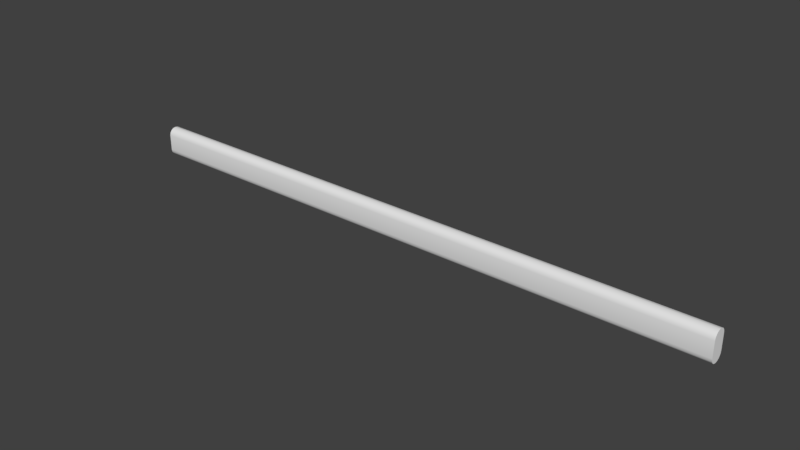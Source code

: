 # Source: Oval_Rod.blend  (saved by Blender 2.78.0; exported with 4.5.12 LTS)
import bpy
from mathutils import Matrix  # noqa: F401  (used for matrix-valued properties, if any)

bpy.ops.wm.read_factory_settings(use_empty=True)
scene = bpy.context.scene
scene.name = 'Scene'

# ---- collections
col_collection_1 = bpy.data.collections.new('Collection 1'); scene.collection.children.link(col_collection_1)

# ---- world
world_world = bpy.data.worlds.new('World'); scene.world = world_world
world_world.color = (0.05088, 0.05088, 0.05088)
world_world.use_sun_shadow = False
world_world.sun_shadow_jitter_overblur = 0.0
world_world.cycles.sampling_method = 'MANUAL'

# ---- meshes
me_new_assembly = bpy.data.meshes.new('New Assembly')
me_new_assembly.from_pydata([(0.0, 0.0, 0.0)], [], [])
me_new_assembly.use_remesh_preserve_volume = False
me_new_assembly.use_remesh_preserve_attributes = False
me_new_assembly.use_mirror_vertex_groups = False
me_new_assembly.update()
me_oval_rod = bpy.data.meshes.new('Oval Rod')
me_oval_rod.from_pydata([(0.0, 0.007158, 0.0), (0.0, 0.0, 0.007158), (0.0, 0.004419, 0.0005449), (0.0, 0.002097, 0.002097), (0.0, 0.0005449, 0.004419), (0.0, 0.015, 0.007158), (0.0, 0.007842, 0.0), (0.0, 0.01446, 0.004419), (0.0, 0.0129, 0.002097), (0.0, 0.01058, 0.0005449), (0.6096, 0.007842, 0.0), (0.6096, 0.015, 0.007158), (0.6096, 0.01058, 0.0005449), (0.6096, 0.0129, 0.002097), (0.6096, 0.01446, 0.004419), (0.6096, 0.0, 0.007158), (0.6096, 0.007158, 0.0), (0.6096, 0.0005449, 0.004419), (0.6096, 0.002097, 0.002097), (0.6096, 0.004419, 0.0005449), (0.0, 0.0, 0.02284), (0.0, 0.007158, 0.03), (0.0, 0.0005449, 0.02558), (0.0, 0.002097, 0.0279), (0.0, 0.004419, 0.02946), (0.0, 0.007842, 0.03), (0.0, 0.015, 0.02284), (0.0, 0.01058, 0.02946), (0.0, 0.0129, 0.0279), (0.0, 0.01446, 0.02558), (0.6096, 0.015, 0.02284), (0.6096, 0.007842, 0.03), (0.6096, 0.01446, 0.02558), (0.6096, 0.0129, 0.0279), (0.6096, 0.01058, 0.02946), (0.6096, 0.007158, 0.03), (0.6096, 0.0, 0.02284), (0.6096, 0.004419, 0.02946), (0.6096, 0.002097, 0.0279), (0.6096, 0.0005449, 0.02558)], [], [(0, 2, 3, 4, 1, 20, 22, 23, 24, 21, 25, 27, 28, 29, 26, 5, 7, 8, 9, 6), (5, 26, 30, 11), (10, 12, 13, 14, 11, 30, 32, 33, 34, 31, 35, 37, 38, 39, 36, 15, 17, 18, 19, 16), (21, 35, 31, 25), (0, 6, 10, 16), (15, 1, 4, 17), (17, 4, 3, 18), (18, 3, 2, 19), (19, 2, 0, 16), (5, 11, 14, 7), (7, 14, 13, 8), (8, 13, 12, 9), (9, 12, 10, 6), (20, 36, 39, 22), (22, 39, 38, 23), (23, 38, 37, 24), (24, 37, 35, 21), (30, 26, 29, 32), (32, 29, 28, 33), (33, 28, 27, 34), (34, 27, 25, 31), (20, 1, 15, 36)])
me_oval_rod.polygons.foreach_set('use_smooth', [True] * 22)
me_oval_rod.use_remesh_preserve_volume = False
me_oval_rod.use_remesh_preserve_attributes = False
me_oval_rod.use_mirror_vertex_groups = False
me_oval_rod.update()
me_cage = bpy.data.meshes.new('CAGE')
me_cage.from_pydata([(0.0, 0.0, 0.0), (0.0, 0.6096, 0.0), (0.6096, 0.6096, 0.0), (0.6096, 0.0, 0.0), (0.0, 0.0, 0.6096), (0.0, 0.6096, 0.6096), (0.6096, 0.6096, 0.6096), (0.6096, 0.0, 0.6096)], [], [(0, 1, 2, 3), (4, 7, 6, 5), (0, 4, 5, 1), (1, 5, 6, 2), (2, 6, 7, 3), (4, 0, 3, 7)])
me_cage.use_remesh_preserve_volume = False
me_cage.use_remesh_preserve_attributes = False
me_cage.use_mirror_vertex_groups = False
me_cage.update()

# ---- objects
ob_bpassembly_oval_rod = bpy.data.objects.new('BPASSEMBLY.Oval Rod', me_new_assembly)
ob_vpdimz_oval_rod = bpy.data.objects.new('VPDIMZ.Oval Rod', None)
ob_vpdimy_oval_rod = bpy.data.objects.new('VPDIMY.Oval Rod', None)
ob_vpdimx_oval_rod = bpy.data.objects.new('VPDIMX.Oval Rod', None)
ob_mesh_oval_rod_oval_rod = bpy.data.objects.new('MESH.Oval Rod.Oval Rod', me_oval_rod)
ob_cage_oval_rod_cage = bpy.data.objects.new('CAGE.Oval Rod.CAGE', me_cage)

# ---- transforms, parenting, visibility, modifiers, constraints
ob_bpassembly_oval_rod.location = (0.0, 0.0, 0.0)
ob_bpassembly_oval_rod.lineart.crease_threshold = 0.0
ob_vpdimz_oval_rod.parent = ob_bpassembly_oval_rod
ob_vpdimz_oval_rod.location = (0.0, 0.0, 0.03)
ob_vpdimz_oval_rod.lock_location = (True, True, False)
ob_vpdimz_oval_rod.empty_display_size = 0.3048
ob_vpdimz_oval_rod.empty_image_offset = (0.0, 0.0)
ob_vpdimz_oval_rod.lineart.crease_threshold = 0.0
ob_vpdimy_oval_rod.parent = ob_bpassembly_oval_rod
ob_vpdimy_oval_rod.location = (0.0, 0.015, 0.0)
ob_vpdimy_oval_rod.lock_location = (True, False, True)
ob_vpdimy_oval_rod.empty_display_size = 0.3048
ob_vpdimy_oval_rod.empty_image_offset = (0.0, 0.0)
ob_vpdimy_oval_rod.lineart.crease_threshold = 0.0
ob_vpdimx_oval_rod.parent = ob_bpassembly_oval_rod
ob_vpdimx_oval_rod.location = (0.6096, 0.0, 0.0)
ob_vpdimx_oval_rod.lock_location = (False, True, True)
ob_vpdimx_oval_rod.empty_display_size = 0.3048
ob_vpdimx_oval_rod.empty_image_offset = (0.0, 0.0)
ob_vpdimx_oval_rod.lineart.crease_threshold = 0.0
ob_mesh_oval_rod_oval_rod.parent = ob_bpassembly_oval_rod
ob_mesh_oval_rod_oval_rod.location = (0.0, 0.0, 0.0)
ob_mesh_oval_rod_oval_rod.lock_location = (True, True, True)
ob_mesh_oval_rod_oval_rod.lineart.crease_threshold = 0.0
_vg = ob_mesh_oval_rod_oval_rod.vertex_groups.new(name='X Dimension')
_vg = ob_mesh_oval_rod_oval_rod.vertex_groups.new(name='Y Dimension')
_vg = ob_mesh_oval_rod_oval_rod.vertex_groups.new(name='Z Dimension')
_m = ob_mesh_oval_rod_oval_rod.modifiers.new('Hook-VPDIMX.Oval Rod', 'HOOK')
_m.center = (0.6096, 0.0, 0.0)
_m.matrix_inverse = ((1.0, 0.0, 0.0, -0.6096), (0.0, 1.0, 0.0, 0.0), (0.0, 0.0, 1.0, 0.0), (0.0, 0.0, 0.0, 1.0))
_m.object = ob_vpdimx_oval_rod
_m = ob_mesh_oval_rod_oval_rod.modifiers.new('Hook-VPDIMY.Oval Rod', 'HOOK')
_m.center = (0.0, 0.015, 0.0)
_m.matrix_inverse = ((1.0, 0.0, 0.0, 0.0), (0.0, 1.0, 0.0, -0.015), (0.0, 0.0, 1.0, 0.0), (0.0, 0.0, 0.0, 1.0))
_m.object = ob_vpdimy_oval_rod
_m = ob_mesh_oval_rod_oval_rod.modifiers.new('Hook-VPDIMZ.Oval Rod', 'HOOK')
_m.center = (0.0, 0.0, 0.03)
_m.matrix_inverse = ((1.0, 0.0, 0.0, 0.0), (0.0, 1.0, 0.0, 0.0), (0.0, 0.0, 1.0, -0.03), (0.0, 0.0, 0.0, 1.0))
_m.object = ob_vpdimz_oval_rod
_m = ob_mesh_oval_rod_oval_rod.modifiers.new('EdgeSplit', 'EDGE_SPLIT')
ob_cage_oval_rod_cage.parent = ob_bpassembly_oval_rod
ob_cage_oval_rod_cage.location = (0.0, 0.0, 0.0)
ob_cage_oval_rod_cage.lock_location = (True, True, True)
ob_cage_oval_rod_cage.lock_rotation = (True, True, True)
ob_cage_oval_rod_cage.hide_render = True
ob_cage_oval_rod_cage.visible_camera = False
ob_cage_oval_rod_cage.visible_diffuse = False
ob_cage_oval_rod_cage.visible_glossy = False
ob_cage_oval_rod_cage.visible_transmission = False
ob_cage_oval_rod_cage.visible_shadow = False
ob_cage_oval_rod_cage.display_type = 'WIRE'
ob_cage_oval_rod_cage.lineart.crease_threshold = 0.0
_vg = ob_cage_oval_rod_cage.vertex_groups.new(name='X Dimension')
_vg = ob_cage_oval_rod_cage.vertex_groups.new(name='Y Dimension')
_vg = ob_cage_oval_rod_cage.vertex_groups.new(name='Z Dimension')
_m = ob_cage_oval_rod_cage.modifiers.new('Hook-VPDIMX.', 'HOOK')
_m.center = (0.6096, 0.0, 0.0)
_m.matrix_inverse = ((1.0, 0.0, 0.0, -0.6096), (0.0, 1.0, 0.0, 0.0), (0.0, 0.0, 1.0, 0.0), (0.0, 0.0, 0.0, 1.0))
_m.object = ob_vpdimx_oval_rod
_m = ob_cage_oval_rod_cage.modifiers.new('Hook-VPDIMY.', 'HOOK')
_m.center = (0.0, 0.6096, 0.0)
_m.matrix_inverse = ((1.0, 0.0, 0.0, 0.0), (0.0, 1.0, 0.0, -0.6096), (0.0, 0.0, 1.0, 0.0), (0.0, 0.0, 0.0, 1.0))
_m.object = ob_vpdimy_oval_rod
_m = ob_cage_oval_rod_cage.modifiers.new('Hook-VPDIMZ.', 'HOOK')
_m.center = (0.0, 0.0, 0.6096)
_m.matrix_inverse = ((1.0, 0.0, 0.0, 0.0), (0.0, 1.0, 0.0, 0.0), (0.0, 0.0, 1.0, -0.6096), (0.0, 0.0, 0.0, 1.0))
_m.object = ob_vpdimz_oval_rod

# ---- collection membership
col_collection_1.objects.link(ob_bpassembly_oval_rod)
col_collection_1.objects.link(ob_vpdimz_oval_rod)
col_collection_1.objects.link(ob_vpdimy_oval_rod)
col_collection_1.objects.link(ob_vpdimx_oval_rod)
col_collection_1.objects.link(ob_mesh_oval_rod_oval_rod)
col_collection_1.objects.link(ob_cage_oval_rod_cage)

# ---- scene / render settings (as saved in the file)
scene.frame_start = 1; scene.frame_end = 250; scene.frame_set(1)
scene.render.engine = 'CYCLES'
scene.render.resolution_percentage = 50
scene.render.dither_intensity = 0.0
scene.cycles.use_denoising = False
scene.cycles.samples = 128
scene.cycles.sampling_pattern = 'TABULATED_SOBOL'
scene.cycles.light_sampling_threshold = 0.0
scene.cycles.use_adaptive_sampling = False
scene.cycles.use_light_tree = False
scene.cycles.caustics_reflective = False
scene.cycles.caustics_refractive = False
scene.cycles.blur_glossy = 0.0
scene.cycles.max_bounces = 6
scene.cycles.sample_clamp_direct = 1.0
scene.cycles.sample_clamp_indirect = 1.0
scene.view_settings.view_transform = 'Standard'
bpy.context.view_layer.update()

# ---- added for rendering (the .blend has no active camera and no usable light): camera, sun
cam_auto = bpy.data.cameras.new('AutoCamera')
cam_auto.lens = 50.0
cam_auto.sensor_width = 36.0
cam_auto.clip_end = 1000.0
ob_auto_camera = bpy.data.objects.new('AutoCamera', cam_auto)
scene.collection.objects.link(ob_auto_camera)
ob_auto_camera.location = (0.86967, -0.670344, 0.466896)
ob_auto_camera.rotation_euler = (1.09748, -7.21219e-08, 0.694738)
scene.camera = ob_auto_camera
light_auto_sun = bpy.data.lights.new('AutoSun', 'SUN')
light_auto_sun.energy = 3.0
light_auto_sun.angle = 0.0523599
ob_auto_sun = bpy.data.objects.new('AutoSun', light_auto_sun)
scene.collection.objects.link(ob_auto_sun)
ob_auto_sun.rotation_euler = (0.872665, 0.174533, 0.523599)
bpy.context.view_layer.update()
